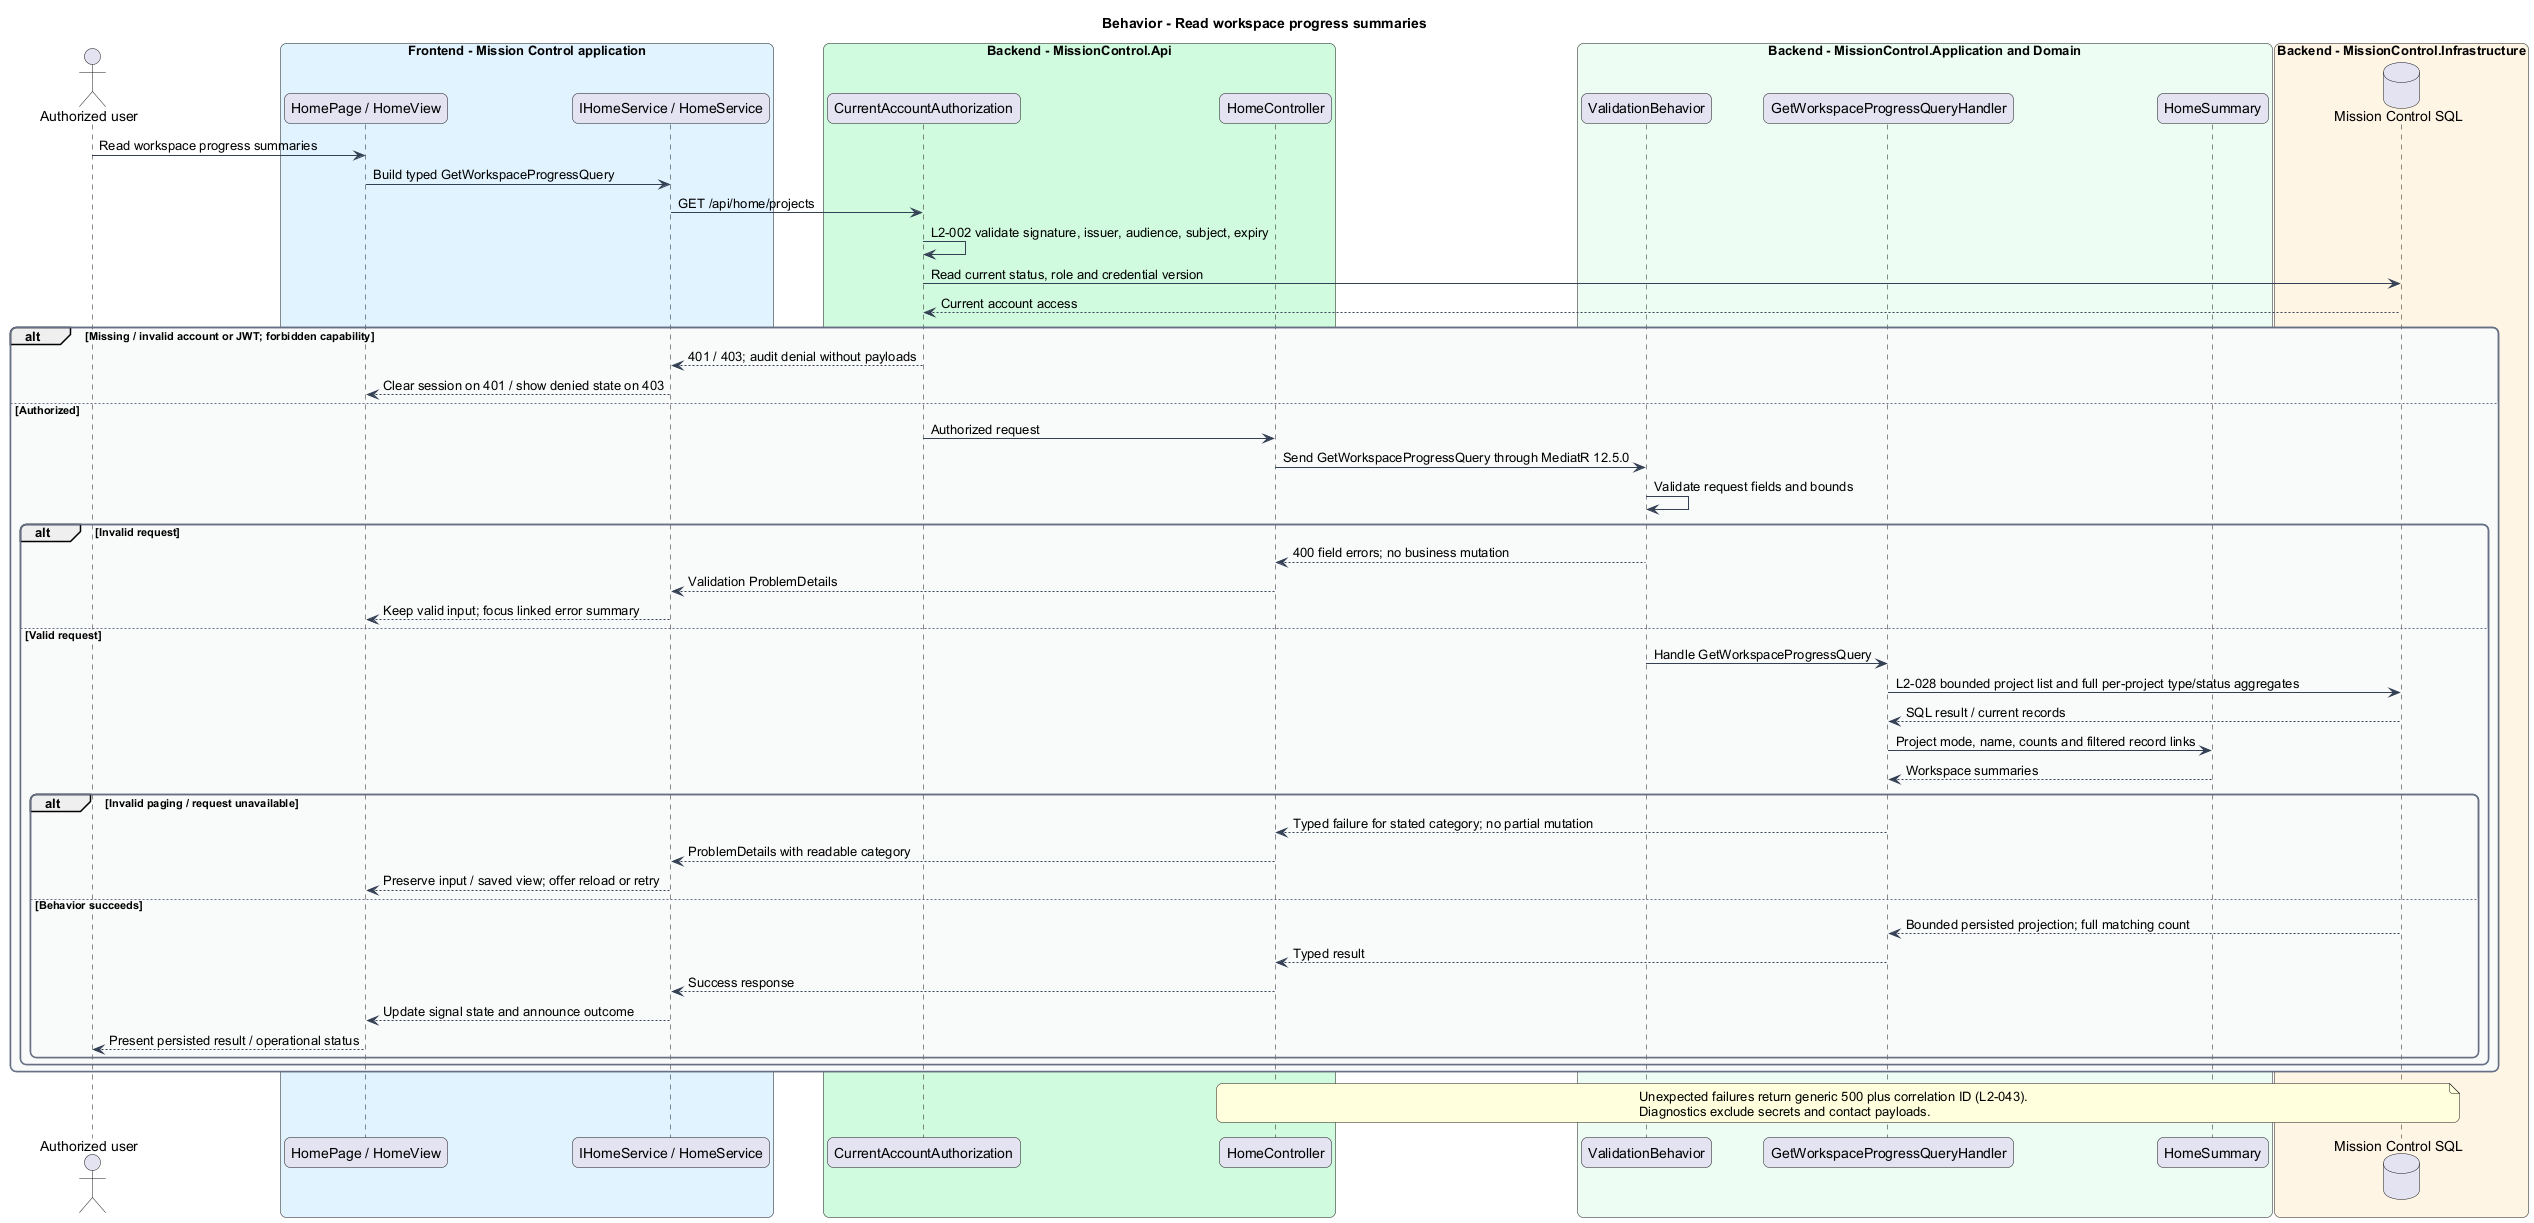

The diagram above was rendered by PlantUML. Its source (embedded in the PNG):
@startuml
skinparam backgroundColor #FFFFFF
skinparam shadowing false
skinparam roundcorner 12
skinparam defaultFontName Arial
skinparam ArrowColor #344054
skinparam rectangle {
  BorderColor #344054
  FontColor #101828
}
skinparam package {
  BorderColor #667085
  FontColor #101828
  BackgroundColor #F9FAFB
}
title Behavior - Read workspace progress summaries
actor "Authorized user" as actor
box "Frontend - Mission Control application" #E0F2FE
  participant "HomePage / HomeView" as page
  participant "IHomeService / HomeService" as client
end box
box "Backend - MissionControl.Api" #D1FADF
  participant "CurrentAccountAuthorization" as access
  participant "HomeController" as ctrl
end box
box "Backend - MissionControl.Application and Domain" #ECFDF3
  participant "ValidationBehavior" as validation
  participant "GetWorkspaceProgressQueryHandler" as handler
  participant "HomeSummary" as entity
end box
box "Backend - MissionControl.Infrastructure" #FFF4E5
  database "Mission Control SQL" as db
end box
actor -> page : Read workspace progress summaries
page -> client : Build typed GetWorkspaceProgressQuery
client -> access : GET /api/home/projects
access -> access : L2-002 validate signature, issuer, audience, subject, expiry
access -> db : Read current status, role and credential version
db --> access : Current account access
alt Missing / invalid account or JWT; forbidden capability
  access --> client : 401 / 403; audit denial without payloads
  client --> page : Clear session on 401 / show denied state on 403
else Authorized
  access -> ctrl : Authorized request
ctrl -> validation : Send GetWorkspaceProgressQuery through MediatR 12.5.0
validation -> validation : Validate request fields and bounds
alt Invalid request
  validation --> ctrl : 400 field errors; no business mutation
  ctrl --> client : Validation ProblemDetails
  client --> page : Keep valid input; focus linked error summary
else Valid request
  validation -> handler : Handle GetWorkspaceProgressQuery
  handler -> db : L2-028 bounded project list and full per-project type/status aggregates
  db --> handler : SQL result / current records
  handler -> entity : Project mode, name, counts and filtered record links
  entity --> handler : Workspace summaries
  alt Invalid paging / request unavailable
    handler --> ctrl : Typed failure for stated category; no partial mutation
    ctrl --> client : ProblemDetails with readable category
    client --> page : Preserve input / saved view; offer reload or retry
  else Behavior succeeds
    db --> handler : Bounded persisted projection; full matching count
    handler --> ctrl : Typed result
    ctrl --> client : Success response
    client --> page : Update signal state and announce outcome
    page --> actor : Present persisted result / operational status
  end
end
end
note over ctrl, db
Unexpected failures return generic 500 plus correlation ID (L2-043).
Diagnostics exclude secrets and contact payloads.
end note
@enduml